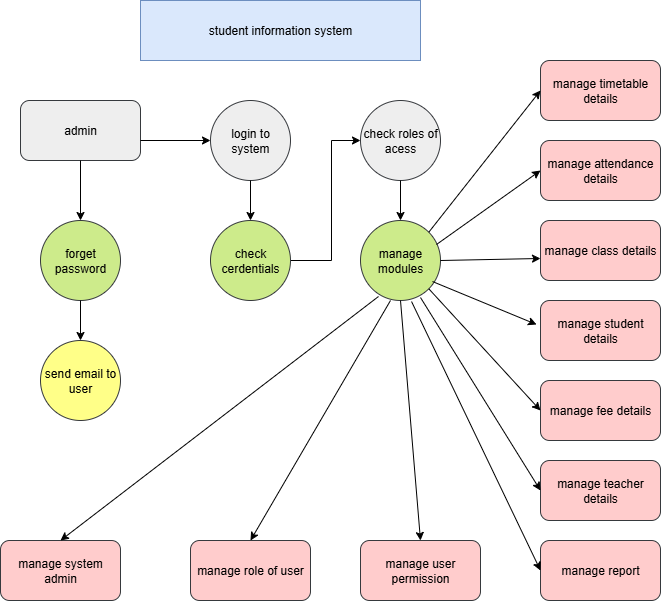

The diagram above was exported from draw.io. Its source (the exported page's mxGraphModel, read from the mxfile embedded in the PNG):
<mxGraphModel dx="872" dy="465" grid="1" gridSize="10" guides="1" tooltips="1" connect="1" arrows="1" fold="1" page="1" pageScale="1" pageWidth="827" pageHeight="1169" math="0" shadow="0">
  <root>
    <mxCell id="0" />
    <mxCell id="1" parent="0" />
    <mxCell id="Z4kCpib-GrBugoSOOxRR-1" value="student information system" style="rounded=0;whiteSpace=wrap;html=1;fillColor=#dae8fc;strokeColor=#6c8ebf;" vertex="1" parent="1">
      <mxGeometry x="220" y="20" width="280" height="60" as="geometry" />
    </mxCell>
    <mxCell id="Z4kCpib-GrBugoSOOxRR-2" value="admin" style="rounded=1;whiteSpace=wrap;html=1;fillColor=#eeeeee;strokeColor=#36393d;" vertex="1" parent="1">
      <mxGeometry x="100" y="120" width="120" height="60" as="geometry" />
    </mxCell>
    <mxCell id="Z4kCpib-GrBugoSOOxRR-3" value="check roles of acess" style="ellipse;whiteSpace=wrap;html=1;aspect=fixed;fillColor=#eeeeee;strokeColor=#36393d;" vertex="1" parent="1">
      <mxGeometry x="440" y="120" width="80" height="80" as="geometry" />
    </mxCell>
    <mxCell id="Z4kCpib-GrBugoSOOxRR-4" value="login to system" style="ellipse;whiteSpace=wrap;html=1;aspect=fixed;fillColor=#eeeeee;strokeColor=#36393d;" vertex="1" parent="1">
      <mxGeometry x="290" y="120" width="80" height="80" as="geometry" />
    </mxCell>
    <mxCell id="Z4kCpib-GrBugoSOOxRR-5" value="forget password" style="ellipse;whiteSpace=wrap;html=1;aspect=fixed;fillColor=#cdeb8b;strokeColor=#36393d;" vertex="1" parent="1">
      <mxGeometry x="120" y="240" width="80" height="80" as="geometry" />
    </mxCell>
    <mxCell id="Z4kCpib-GrBugoSOOxRR-28" style="edgeStyle=orthogonalEdgeStyle;rounded=0;orthogonalLoop=1;jettySize=auto;html=1;" edge="1" parent="1" source="Z4kCpib-GrBugoSOOxRR-6" target="Z4kCpib-GrBugoSOOxRR-3">
      <mxGeometry relative="1" as="geometry">
        <mxPoint x="400" y="160" as="targetPoint" />
        <Array as="points">
          <mxPoint x="411" y="280" />
          <mxPoint x="411" y="160" />
        </Array>
      </mxGeometry>
    </mxCell>
    <mxCell id="Z4kCpib-GrBugoSOOxRR-6" value="check cerdentials" style="ellipse;whiteSpace=wrap;html=1;aspect=fixed;fillColor=#cdeb8b;strokeColor=#36393d;" vertex="1" parent="1">
      <mxGeometry x="290" y="240" width="80" height="80" as="geometry" />
    </mxCell>
    <mxCell id="Z4kCpib-GrBugoSOOxRR-7" value="manage modules" style="ellipse;whiteSpace=wrap;html=1;aspect=fixed;fillColor=#cdeb8b;strokeColor=#36393d;" vertex="1" parent="1">
      <mxGeometry x="440" y="240" width="80" height="80" as="geometry" />
    </mxCell>
    <mxCell id="Z4kCpib-GrBugoSOOxRR-8" value="send email to user" style="ellipse;whiteSpace=wrap;html=1;aspect=fixed;fillColor=#ffff88;strokeColor=#36393d;" vertex="1" parent="1">
      <mxGeometry x="120" y="360" width="80" height="80" as="geometry" />
    </mxCell>
    <mxCell id="Z4kCpib-GrBugoSOOxRR-10" value="manage student details" style="rounded=1;whiteSpace=wrap;html=1;fillColor=#ffcccc;strokeColor=#36393d;" vertex="1" parent="1">
      <mxGeometry x="620" y="320" width="120" height="60" as="geometry" />
    </mxCell>
    <mxCell id="Z4kCpib-GrBugoSOOxRR-11" value="manage class details" style="rounded=1;whiteSpace=wrap;html=1;fillColor=#ffcccc;strokeColor=#36393d;" vertex="1" parent="1">
      <mxGeometry x="620" y="240" width="120" height="60" as="geometry" />
    </mxCell>
    <mxCell id="Z4kCpib-GrBugoSOOxRR-12" value="manage attendance details" style="rounded=1;whiteSpace=wrap;html=1;fillColor=#ffcccc;strokeColor=#36393d;" vertex="1" parent="1">
      <mxGeometry x="620" y="160" width="120" height="60" as="geometry" />
    </mxCell>
    <mxCell id="Z4kCpib-GrBugoSOOxRR-13" value="manage report" style="rounded=1;whiteSpace=wrap;html=1;fillColor=#ffcccc;strokeColor=#36393d;" vertex="1" parent="1">
      <mxGeometry x="620" y="560" width="120" height="60" as="geometry" />
    </mxCell>
    <mxCell id="Z4kCpib-GrBugoSOOxRR-14" value="manage teacher details" style="rounded=1;whiteSpace=wrap;html=1;fillColor=#ffcccc;strokeColor=#36393d;" vertex="1" parent="1">
      <mxGeometry x="620" y="480" width="120" height="60" as="geometry" />
    </mxCell>
    <mxCell id="Z4kCpib-GrBugoSOOxRR-15" value="manage fee details" style="rounded=1;whiteSpace=wrap;html=1;fillColor=#ffcccc;strokeColor=#36393d;" vertex="1" parent="1">
      <mxGeometry x="620" y="400" width="120" height="60" as="geometry" />
    </mxCell>
    <mxCell id="Z4kCpib-GrBugoSOOxRR-16" value="manage timetable details" style="rounded=1;whiteSpace=wrap;html=1;fillColor=#ffcccc;strokeColor=#36393d;" vertex="1" parent="1">
      <mxGeometry x="620" y="80" width="120" height="60" as="geometry" />
    </mxCell>
    <mxCell id="Z4kCpib-GrBugoSOOxRR-17" value="" style="endArrow=classic;html=1;rounded=0;entryX=0.5;entryY=0;entryDx=0;entryDy=0;exitX=0.5;exitY=1;exitDx=0;exitDy=0;" edge="1" parent="1" source="Z4kCpib-GrBugoSOOxRR-2" target="Z4kCpib-GrBugoSOOxRR-5">
      <mxGeometry width="50" height="50" relative="1" as="geometry">
        <mxPoint x="160" y="190" as="sourcePoint" />
        <mxPoint x="210" y="140" as="targetPoint" />
      </mxGeometry>
    </mxCell>
    <mxCell id="Z4kCpib-GrBugoSOOxRR-20" value="" style="endArrow=classic;html=1;rounded=0;entryX=0.5;entryY=0;entryDx=0;entryDy=0;" edge="1" parent="1" target="Z4kCpib-GrBugoSOOxRR-8">
      <mxGeometry width="50" height="50" relative="1" as="geometry">
        <mxPoint x="160" y="320" as="sourcePoint" />
        <mxPoint x="210" y="270" as="targetPoint" />
      </mxGeometry>
    </mxCell>
    <mxCell id="Z4kCpib-GrBugoSOOxRR-25" value="" style="endArrow=classic;html=1;rounded=0;entryX=0;entryY=0.5;entryDx=0;entryDy=0;" edge="1" parent="1" target="Z4kCpib-GrBugoSOOxRR-4">
      <mxGeometry width="50" height="50" relative="1" as="geometry">
        <mxPoint x="220" y="160" as="sourcePoint" />
        <mxPoint x="270" y="110" as="targetPoint" />
      </mxGeometry>
    </mxCell>
    <mxCell id="Z4kCpib-GrBugoSOOxRR-26" value="" style="endArrow=classic;html=1;rounded=0;exitX=0.5;exitY=1;exitDx=0;exitDy=0;entryX=0.5;entryY=0;entryDx=0;entryDy=0;" edge="1" parent="1" source="Z4kCpib-GrBugoSOOxRR-4" target="Z4kCpib-GrBugoSOOxRR-6">
      <mxGeometry width="50" height="50" relative="1" as="geometry">
        <mxPoint x="350" y="230" as="sourcePoint" />
        <mxPoint x="400" y="180" as="targetPoint" />
      </mxGeometry>
    </mxCell>
    <mxCell id="Z4kCpib-GrBugoSOOxRR-30" value="" style="endArrow=classic;html=1;rounded=0;exitX=0.5;exitY=1;exitDx=0;exitDy=0;entryX=0.5;entryY=0;entryDx=0;entryDy=0;" edge="1" parent="1" source="Z4kCpib-GrBugoSOOxRR-3" target="Z4kCpib-GrBugoSOOxRR-7">
      <mxGeometry width="50" height="50" relative="1" as="geometry">
        <mxPoint x="350" y="230" as="sourcePoint" />
        <mxPoint x="480" y="230" as="targetPoint" />
      </mxGeometry>
    </mxCell>
    <mxCell id="Z4kCpib-GrBugoSOOxRR-31" value="" style="endArrow=classic;html=1;rounded=0;exitX=1;exitY=0;exitDx=0;exitDy=0;entryX=0;entryY=0.5;entryDx=0;entryDy=0;" edge="1" parent="1" source="Z4kCpib-GrBugoSOOxRR-7" target="Z4kCpib-GrBugoSOOxRR-16">
      <mxGeometry width="50" height="50" relative="1" as="geometry">
        <mxPoint x="350" y="350" as="sourcePoint" />
        <mxPoint x="400" y="300" as="targetPoint" />
      </mxGeometry>
    </mxCell>
    <mxCell id="Z4kCpib-GrBugoSOOxRR-32" value="" style="endArrow=classic;html=1;rounded=0;entryX=0;entryY=0.5;entryDx=0;entryDy=0;exitX=0.95;exitY=0.3;exitDx=0;exitDy=0;exitPerimeter=0;" edge="1" parent="1" source="Z4kCpib-GrBugoSOOxRR-7" target="Z4kCpib-GrBugoSOOxRR-12">
      <mxGeometry width="50" height="50" relative="1" as="geometry">
        <mxPoint x="520" y="262" as="sourcePoint" />
        <mxPoint x="400" y="300" as="targetPoint" />
      </mxGeometry>
    </mxCell>
    <mxCell id="Z4kCpib-GrBugoSOOxRR-37" value="" style="endArrow=classic;html=1;rounded=0;exitX=1;exitY=0.5;exitDx=0;exitDy=0;entryX=0;entryY=0.633;entryDx=0;entryDy=0;entryPerimeter=0;" edge="1" parent="1" source="Z4kCpib-GrBugoSOOxRR-7" target="Z4kCpib-GrBugoSOOxRR-11">
      <mxGeometry width="50" height="50" relative="1" as="geometry">
        <mxPoint x="350" y="350" as="sourcePoint" />
        <mxPoint x="400" y="300" as="targetPoint" />
      </mxGeometry>
    </mxCell>
    <mxCell id="Z4kCpib-GrBugoSOOxRR-38" value="" style="endArrow=classic;html=1;rounded=0;exitX=0.9;exitY=0.763;exitDx=0;exitDy=0;exitPerimeter=0;entryX=-0.033;entryY=0.4;entryDx=0;entryDy=0;entryPerimeter=0;" edge="1" parent="1" source="Z4kCpib-GrBugoSOOxRR-7" target="Z4kCpib-GrBugoSOOxRR-10">
      <mxGeometry width="50" height="50" relative="1" as="geometry">
        <mxPoint x="350" y="350" as="sourcePoint" />
        <mxPoint x="400" y="300" as="targetPoint" />
      </mxGeometry>
    </mxCell>
    <mxCell id="Z4kCpib-GrBugoSOOxRR-39" value="" style="endArrow=classic;html=1;rounded=0;exitX=1;exitY=1;exitDx=0;exitDy=0;entryX=0;entryY=0.5;entryDx=0;entryDy=0;" edge="1" parent="1" source="Z4kCpib-GrBugoSOOxRR-7" target="Z4kCpib-GrBugoSOOxRR-15">
      <mxGeometry width="50" height="50" relative="1" as="geometry">
        <mxPoint x="350" y="350" as="sourcePoint" />
        <mxPoint x="400" y="300" as="targetPoint" />
      </mxGeometry>
    </mxCell>
    <mxCell id="Z4kCpib-GrBugoSOOxRR-40" value="" style="endArrow=classic;html=1;rounded=0;exitX=0.75;exitY=0.963;exitDx=0;exitDy=0;exitPerimeter=0;entryX=0;entryY=0.5;entryDx=0;entryDy=0;" edge="1" parent="1" source="Z4kCpib-GrBugoSOOxRR-7" target="Z4kCpib-GrBugoSOOxRR-14">
      <mxGeometry width="50" height="50" relative="1" as="geometry">
        <mxPoint x="350" y="350" as="sourcePoint" />
        <mxPoint x="400" y="300" as="targetPoint" />
      </mxGeometry>
    </mxCell>
    <mxCell id="Z4kCpib-GrBugoSOOxRR-41" value="" style="endArrow=classic;html=1;rounded=0;exitX=0.638;exitY=1.013;exitDx=0;exitDy=0;exitPerimeter=0;entryX=0;entryY=0.5;entryDx=0;entryDy=0;" edge="1" parent="1" source="Z4kCpib-GrBugoSOOxRR-7" target="Z4kCpib-GrBugoSOOxRR-13">
      <mxGeometry width="50" height="50" relative="1" as="geometry">
        <mxPoint x="360" y="450" as="sourcePoint" />
        <mxPoint x="410" y="400" as="targetPoint" />
      </mxGeometry>
    </mxCell>
    <mxCell id="Z4kCpib-GrBugoSOOxRR-43" value="manage user permission" style="rounded=1;whiteSpace=wrap;html=1;fillColor=#ffcccc;strokeColor=#36393d;" vertex="1" parent="1">
      <mxGeometry x="440" y="560" width="120" height="60" as="geometry" />
    </mxCell>
    <mxCell id="Z4kCpib-GrBugoSOOxRR-44" value="manage role of user" style="rounded=1;whiteSpace=wrap;html=1;fillColor=#ffcccc;strokeColor=#36393d;" vertex="1" parent="1">
      <mxGeometry x="270" y="560" width="120" height="60" as="geometry" />
    </mxCell>
    <mxCell id="Z4kCpib-GrBugoSOOxRR-45" value="manage system admin" style="rounded=1;whiteSpace=wrap;html=1;fillColor=#ffcccc;strokeColor=#36393d;" vertex="1" parent="1">
      <mxGeometry x="80" y="560" width="120" height="60" as="geometry" />
    </mxCell>
    <mxCell id="Z4kCpib-GrBugoSOOxRR-46" value="" style="endArrow=classic;html=1;rounded=0;exitX=0.5;exitY=1;exitDx=0;exitDy=0;entryX=0.5;entryY=0;entryDx=0;entryDy=0;" edge="1" parent="1" source="Z4kCpib-GrBugoSOOxRR-7" target="Z4kCpib-GrBugoSOOxRR-43">
      <mxGeometry width="50" height="50" relative="1" as="geometry">
        <mxPoint x="390" y="490" as="sourcePoint" />
        <mxPoint x="440" y="440" as="targetPoint" />
      </mxGeometry>
    </mxCell>
    <mxCell id="Z4kCpib-GrBugoSOOxRR-47" value="" style="endArrow=classic;html=1;rounded=0;exitX=0.375;exitY=1;exitDx=0;exitDy=0;exitPerimeter=0;entryX=0.5;entryY=0;entryDx=0;entryDy=0;" edge="1" parent="1" source="Z4kCpib-GrBugoSOOxRR-7" target="Z4kCpib-GrBugoSOOxRR-44">
      <mxGeometry width="50" height="50" relative="1" as="geometry">
        <mxPoint x="390" y="490" as="sourcePoint" />
        <mxPoint x="440" y="440" as="targetPoint" />
      </mxGeometry>
    </mxCell>
    <mxCell id="Z4kCpib-GrBugoSOOxRR-48" value="" style="endArrow=classic;html=1;rounded=0;exitX=0.225;exitY=0.95;exitDx=0;exitDy=0;exitPerimeter=0;entryX=0.5;entryY=0;entryDx=0;entryDy=0;" edge="1" parent="1" source="Z4kCpib-GrBugoSOOxRR-7" target="Z4kCpib-GrBugoSOOxRR-45">
      <mxGeometry width="50" height="50" relative="1" as="geometry">
        <mxPoint x="390" y="490" as="sourcePoint" />
        <mxPoint x="440" y="440" as="targetPoint" />
      </mxGeometry>
    </mxCell>
  </root>
</mxGraphModel>